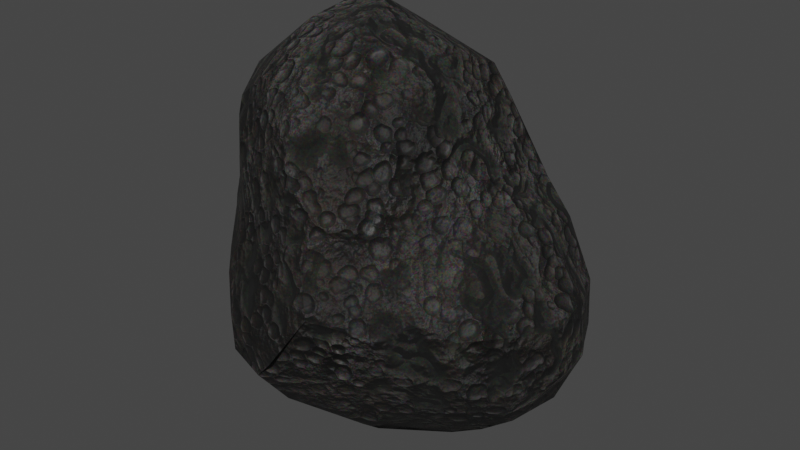 # Source: rock5.blend  (saved by Blender 3.0.42; exported with 4.5.12 LTS)
import bpy
from mathutils import Matrix  # noqa: F401  (used for matrix-valued properties, if any)

bpy.ops.wm.read_factory_settings(use_empty=True)
scene = bpy.context.scene
scene.name = 'Scene'

# ---- collections
col_collection = bpy.data.collections.new('Collection'); scene.collection.children.link(col_collection)

# ---- materials (node trees are filled in below, after node groups)
mat_lava_rock_black = bpy.data.materials.new('Lava rock black')
mat_lava_rock_black.alpha_threshold = 0.0
mat_lava_rock_black.use_transparent_shadow = False
mat_lava_rock_black.roughness = 0.5

# ---- node groups
ng_nodegroup = bpy.data.node_groups.new('NodeGroup', 'ShaderNodeTree')
_s = ng_nodegroup.interface.new_socket(name='Color', in_out='OUTPUT', socket_type='NodeSocketColor')
_s.default_value = (0.0, 0.0, 0.0, 0.0)
_s = ng_nodegroup.interface.new_socket(name='Roughness', in_out='OUTPUT', socket_type='NodeSocketFloat')
_s.min_value = 0.0
_s.max_value = 0.0
_s = ng_nodegroup.interface.new_socket(name='Bump', in_out='OUTPUT', socket_type='NodeSocketFloat')
_s.min_value = 0.0
_s.max_value = 0.0
_s = ng_nodegroup.interface.new_socket(name='Input', in_out='INPUT', socket_type='NodeSocketVector')
_s = ng_nodegroup.interface.new_socket(name='Color2', in_out='INPUT', socket_type='NodeSocketColor')
_s.default_value = (0.6388, 0.5367, 0.4066, 1.0)
_s = ng_nodegroup.interface.new_socket(name='Scale', in_out='INPUT', socket_type='NodeSocketFloat')
_s.default_value = 0.5
_s.min_value = -1e+04
_s.max_value = 1e+04
_N = ng_nodegroup.nodes; _L = ng_nodegroup.links
n0 = _N.new('ShaderNodeSeparateColor'); n0.name = 'Separate RGB'; n0.location = (-698, 521)
n1 = _N.new('ShaderNodeBrightContrast'); n1.name = 'Bright/Contrast'; n1.location = (-360, 655)
n2 = _N.new('ShaderNodeTexVoronoi'); n2.name = 'Voronoi Texture.001'; n2.location = (47, 433)
n2.inputs[2].default_value = 500.0
n3 = _N.new('ShaderNodeTexVoronoi'); n3.name = 'Voronoi Texture'; n3.location = (-1268, 329)
n4 = _N.new('ShaderNodeMath'); n4.name = 'Math'; n4.location = (-1488, 206)
n5 = _N.new('ShaderNodeValToRGB'); n5.name = 'ColorRamp'; n5.location = (-1084, 294)
n5.color_ramp.interpolation = 'B_SPLINE'
while len(n5.color_ramp.elements) > 1: n5.color_ramp.elements.remove(n5.color_ramp.elements[-1])
n5.color_ramp.elements[0].position = 0.0; n5.color_ramp.elements[0].color = (0.0, 0.0, 0.0, 1.0)
_e = n5.color_ramp.elements.new(0.2227); _e.color = (0.03065, 0.03065, 0.03065, 1.0)
_e = n5.color_ramp.elements.new(0.6364); _e.color = (0.2682, 0.2682, 0.2682, 1.0)
_e = n5.color_ramp.elements.new(1.0); _e.color = (1.0, 1.0, 1.0, 1.0)
n6 = _N.new('ShaderNodeMath'); n6.name = 'Math.002'; n6.location = (-487, 218)
n7 = _N.new('ShaderNodeMath'); n7.name = 'Math.003'; n7.location = (-532, 408)
n7.operation = 'MULTIPLY'
n8 = _N.new('ShaderNodeMath'); n8.name = 'Math.001'; n8.location = (-1708, 146)
n8.operation = 'MULTIPLY'
n8.inputs[1].default_value = 2.0
n9 = _N.new('ShaderNodeMix'); n9.name = 'Mix.001'; n9.location = (24, 640)
n9.data_type = 'RGBA'
n9.blend_type = 'MULTIPLY'
n9.inputs[0].default_value = 1.0
n10 = _N.new('ShaderNodeMix'); n10.name = 'Mix'; n10.location = (244, 626)
n10.data_type = 'RGBA'
n10.inputs[0].default_value = 0.3636
n11 = _N.new('ShaderNodeInvert'); n11.name = 'Invert.001'; n11.location = (-243, -280)
n12 = _N.new('ShaderNodeMath'); n12.name = 'Math.013'; n12.location = (637, 358)
n12.operation = 'MULTIPLY'
n12.inputs[1].default_value = 0.05
n13 = _N.new('ShaderNodeMath'); n13.name = 'Math.014'; n13.location = (14, 220)
n13.operation = 'MULTIPLY'
n13.inputs[1].default_value = 0.1
n14 = _N.new('ShaderNodeMix'); n14.name = 'Mix.004'; n14.location = (1057, 471)
n14.data_type = 'RGBA'
n15 = _N.new('ShaderNodeMath'); n15.name = 'Math.012'; n15.location = (-23, -181)
n15.operation = 'MULTIPLY'
n15.inputs[1].default_value = 0.1
n16 = _N.new('ShaderNodeMath'); n16.name = 'Math.011'; n16.location = (-481, -285)
n16.operation = 'MULTIPLY'
n17 = _N.new('ShaderNodeMath'); n17.name = 'Math.015'; n17.location = (-475, -194)
n17.operation = 'MULTIPLY'
n18 = _N.new('ShaderNodeInvert'); n18.name = 'Invert.002'; n18.location = (-771, -447)
n19 = _N.new('ShaderNodeValToRGB'); n19.name = 'ColorRamp.003'; n19.location = (-117, 54)
while len(n19.color_ramp.elements) > 1: n19.color_ramp.elements.remove(n19.color_ramp.elements[-1])
n19.color_ramp.elements[0].position = 0.0; n19.color_ramp.elements[0].color = (0.3731, 0.2515, 0.1683, 1.0)
_e = n19.color_ramp.elements.new(0.4864); _e.color = (0.2518, 0.2798, 0.1211, 1.0)
_e = n19.color_ramp.elements.new(1.0); _e.color = (0.02946, 0.1085, 0.02099, 1.0)
n20 = _N.new('ShaderNodeTexNoise'); n20.name = 'Noise Texture.005'; n20.location = (206, -318)
n21 = _N.new('ShaderNodeBrightContrast'); n21.name = 'Bright/Contrast.002'; n21.location = (426, -199)
n21.inputs[2].default_value = 3.0
n22 = _N.new('ShaderNodeInvert'); n22.name = 'Invert'; n22.location = (-700, -555)
n23 = _N.new('ShaderNodeMath'); n23.name = 'Math.004'; n23.location = (1802, 430)
n23.use_clamp = True
n23.inputs[1].default_value = 0.15
n24 = _N.new('ShaderNodeMath'); n24.name = 'Math.017'; n24.location = (1253, 383)
n24.operation = 'MULTIPLY'
n24.inputs[1].default_value = 3.0
n25 = _N.new('ShaderNodeTexVoronoi'); n25.name = 'Voronoi Texture.002'; n25.location = (-1277, 142)
n26 = _N.new('ShaderNodeMath'); n26.name = 'Math.005'; n26.location = (-868, 905)
n27 = _N.new('ShaderNodeRGB'); n27.name = 'RGB'; n27.location = (-360, 1041)
n27.outputs[0].default_value = (0.01961, 0.01961, 0.01961, 1.0)
n28 = _N.new('ShaderNodeMath'); n28.name = 'Math.018'; n28.location = (-1753, 731)
n28.operation = 'MULTIPLY'
n28.inputs[1].default_value = 3.0
n29 = _N.new('ShaderNodeMath'); n29.name = 'Math.007'; n29.location = (732, 195)
n30 = _N.new('ShaderNodeEmission'); n30.name = 'Emission'; n30.location = (1191, 764)
n31 = _N.new('ShaderNodeBrightContrast'); n31.name = 'Bright/Contrast.001'; n31.location = (-1606, -313)
n31.inputs[1].default_value = 0.25
n31.inputs[2].default_value = 10.0
n32 = _N.new('ShaderNodeTexNoise'); n32.name = 'Noise Texture.003'; n32.location = (-1823, -350)
n32.inputs[3].default_value = 3.0
n33 = _N.new('ShaderNodeMath'); n33.name = 'Math.020'; n33.location = (-1290, -317)
n33.operation = 'MULTIPLY'
n34 = _N.new('ShaderNodeBrightContrast'); n34.name = 'Bright/Contrast.003'; n34.location = (-1603, -527)
n34.inputs[1].default_value = 0.25
n34.inputs[2].default_value = 10.0
n35 = _N.new('ShaderNodeTexNoise'); n35.name = 'Noise Texture.007'; n35.location = (-1821, -523)
n35.inputs[3].default_value = 3.0
n36 = _N.new('ShaderNodeRGBCurve'); n36.name = 'RGB Curves'; n36.location = (-1013, -661)
_c = n36.mapping.curves[3]
while len(_c.points) > 2: _c.points.remove(_c.points[-1])
_c.points[0].location = (0.0, 0.0); _c.points[0].handle_type = 'AUTO'
_c.points[1].location = (0.35455, 0.8375); _c.points[1].handle_type = 'AUTO'
_p = _c.points.new(1.0, 1.0); _p.handle_type = 'AUTO'
n36.mapping.update()
n37 = _N.new('NodeReroute'); n37.name = 'Reroute.001'; n37.location = (-1187, -735)
n37.width = 16
n38 = _N.new('ShaderNodeTexVoronoi'); n38.name = 'Voronoi Texture.003'; n38.location = (-35, -574)
n39 = _N.new('ShaderNodeRGBCurve'); n39.name = 'RGB Curves.001'; n39.location = (-1091, -444)
_c = n39.mapping.curves[3]
while len(_c.points) > 2: _c.points.remove(_c.points[-1])
_c.points[0].location = (0.0, 0.0); _c.points[0].handle_type = 'AUTO'
_c.points[1].location = (0.28182, 0.7625); _c.points[1].handle_type = 'AUTO'
_p = _c.points.new(1.0, 1.0); _p.handle_type = 'AUTO'
n39.mapping.update()
n40 = _N.new('ShaderNodeRGBCurve'); n40.name = 'RGB Curves.002'; n40.location = (214, -523)
_c = n40.mapping.curves[3]
while len(_c.points) > 2: _c.points.remove(_c.points[-1])
_c.points[0].location = (0.0, 0.0); _c.points[0].handle_type = 'AUTO'
_c.points[1].location = (0.38636, 0.10625); _c.points[1].handle_type = 'AUTO'
_p = _c.points.new(0.54545, 0.45625); _p.handle_type = 'AUTO'
_p = _c.points.new(0.6, 1.0); _p.handle_type = 'AUTO'
_p = _c.points.new(0.70455, 1.0); _p.handle_type = 'AUTO'
_p = _c.points.new(1.0, 1.0); _p.handle_type = 'AUTO'
n40.mapping.update()
n41 = _N.new('ShaderNodeMath'); n41.name = 'Math.006'; n41.location = (-1485, 34)
n42 = _N.new('ShaderNodeMath'); n42.name = 'Math.010'; n42.location = (-1699, -35)
n42.operation = 'MULTIPLY'
n42.inputs[1].default_value = 3.0
n43 = _N.new('ShaderNodeMath'); n43.name = 'Math.022'; n43.location = (-1552, -147)
n43.operation = 'MULTIPLY'
n43.inputs[1].default_value = 2.0
n44 = _N.new('ShaderNodeTexNoise'); n44.name = 'Noise Texture.004'; n44.location = (-1902, -77)
n44.width = 135
n45 = _N.new('ShaderNodeMath'); n45.name = 'Math.021'; n45.location = (-1270, -135)
n45.width = 153
n46 = _N.new('ShaderNodeMath'); n46.name = 'Math.008'; n46.location = (646, -53)
n46.operation = 'MULTIPLY'
n46.inputs[1].default_value = 0.25
n47 = _N.new('ShaderNodeMath'); n47.name = 'Math.024'; n47.location = (986, -111)
n47.operation = 'MINIMUM'
n48 = _N.new('ShaderNodeMath'); n48.name = 'Math.023'; n48.location = (546, -293)
n48.operation = 'MULTIPLY'
n48.inputs[1].default_value = 1.0
n49 = _N.new('ShaderNodeMath'); n49.name = 'Math.025'; n49.location = (766, -266)
n49.inputs[1].default_value = 0.1
n50 = _N.new('ShaderNodeMix'); n50.name = 'Mix.003'; n50.location = (1367, 552)
n50.data_type = 'RGBA'
n50.blend_type = 'MULTIPLY'
n50.inputs[0].default_value = 0.9727
n51 = _N.new('ShaderNodeInvert'); n51.name = 'Invert.003'; n51.location = (1520, 389)
n52 = _N.new('ShaderNodeMix'); n52.name = 'Mix.005'; n52.location = (1689, 622)
n52.data_type = 'RGBA'
n52.blend_type = 'ADD'
n52.inputs[0].default_value = 0.0
n52.inputs[7].default_value = (0.109, 0.09283, 0.07195, 1.0)
n53 = _N.new('ShaderNodeValToRGB'); n53.name = 'ColorRamp.001'; n53.location = (-721, 696)
while len(n53.color_ramp.elements) > 1: n53.color_ramp.elements.remove(n53.color_ramp.elements[-1])
n53.color_ramp.elements[0].position = 0.2682; n53.color_ramp.elements[0].color = (0.0, 0.0, 0.0, 1.0)
_e = n53.color_ramp.elements.new(0.7364); _e.color = (0.7576, 0.7576, 0.7576, 1.0)
n54 = _N.new('ShaderNodeValToRGB'); n54.name = 'ColorRamp.002'; n54.location = (-543, 533)
while len(n54.color_ramp.elements) > 1: n54.color_ramp.elements.remove(n54.color_ramp.elements[-1])
n54.color_ramp.elements[0].position = 0.3727; n54.color_ramp.elements[0].color = (0.0, 0.0, 0.0, 1.0)
_e = n54.color_ramp.elements.new(1.0); _e.color = (0.7576, 0.7576, 0.7576, 1.0)
n55 = _N.new('ShaderNodeMath'); n55.name = 'Math.009'; n55.location = (1055, 224)
n56 = _N.new('ShaderNodeMath'); n56.name = 'Math.026'; n56.location = (1753, -53)
n56.inputs[1].default_value = -0.1
n57 = _N.new('NodeGroupOutput'); n57.name = 'Group Output'; n57.location = (2173, 0)
n58 = _N.new('ShaderNodeDisplacement'); n58.name = 'Displacement'; n58.location = (2124, -184)
n58.inputs[1].default_value = 0.0
n58.inputs[2].default_value = 0.1
n59 = _N.new('ShaderNodeMix'); n59.name = 'Mix.002'; n59.location = (309, 489)
n59.data_type = 'RGBA'
n59.blend_type = 'MULTIPLY'
n59.inputs[0].default_value = 0.95
n60 = _N.new('NodeReroute'); n60.name = 'Reroute'; n60.location = (-1925, 496)
n60.width = 16
n60.socket_idname = 'NodeSocketVector'
n61 = _N.new('ShaderNodeTexNoise'); n61.name = 'Noise Texture.006'; n61.location = (-1942, 739)
n61.inputs[3].default_value = 4.0
n62 = _N.new('ShaderNodeNewGeometry'); n62.name = 'Geometry'; n62.location = (-1875, 399)
n62.hide = True
n63 = _N.new('ShaderNodeMath'); n63.name = 'Math.016'; n63.location = (-1536, 769)
n64 = _N.new('ShaderNodeTexNoise'); n64.name = 'Noise Texture.002'; n64.location = (-1264, 708)
n64.inputs[3].default_value = 4.0
n65 = _N.new('ShaderNodeTexMagic'); n65.name = 'Magic Texture'; n65.location = (-573, 822)
n65.inputs[2].default_value = 1.5
n66 = _N.new('ShaderNodeTexNoise'); n66.name = 'Noise Texture'; n66.location = (-1890, 134)
n67 = _N.new('ShaderNodeMath'); n67.name = 'Math.031'; n67.location = (-2249, -6)
n67.operation = 'MULTIPLY'
n67.inputs[1].default_value = 20.0
n68 = _N.new('ShaderNodeTexBrick'); n68.name = 'Brick Texture'; n68.location = (-1357, -621)
n68.inputs[5].default_value = 0.1
n68.inputs[6].default_value = 1.0
n68.inputs[9].default_value = 0.5
n69 = _N.new('ShaderNodeMath'); n69.name = 'Math.029'; n69.location = (-2246, 365)
n69.operation = 'MULTIPLY'
n69.inputs[1].default_value = 8.0
n70 = _N.new('ShaderNodeMath'); n70.name = 'Math.027'; n70.location = (-2266, 846)
n70.operation = 'MULTIPLY'
n70.inputs[1].default_value = 10.0
n71 = _N.new('ShaderNodeMath'); n71.name = 'Math.032'; n71.location = (-2271, 1030)
n71.operation = 'MULTIPLY'
n71.inputs[1].default_value = 40.0
n72 = _N.new('ShaderNodeMath'); n72.name = 'Math.030'; n72.location = (-2246, 193)
n72.operation = 'MULTIPLY'
n72.inputs[1].default_value = 5.0
n73 = _N.new('ShaderNodeMath'); n73.name = 'Math.033'; n73.location = (-2242, -197)
n73.operation = 'MULTIPLY'
n73.inputs[1].default_value = -5.0
n74 = _N.new('ShaderNodeMath'); n74.name = 'Math.034'; n74.location = (-2236, -379)
n74.operation = 'MULTIPLY'
n74.inputs[1].default_value = 40.0
n75 = _N.new('ShaderNodeMath'); n75.name = 'Math.028'; n75.location = (-2257, 659)
n75.operation = 'MULTIPLY'
n75.inputs[1].default_value = 20.0
n76 = _N.new('ShaderNodeMath'); n76.name = 'Math.035'; n76.location = (-2251, 1218)
n76.operation = 'MULTIPLY'
n76.inputs[1].default_value = 2.0
n77 = _N.new('ShaderNodeTexNoise'); n77.name = 'Noise Texture.001'; n77.location = (-1470, 612)
n78 = _N.new('NodeGroupInput'); n78.name = 'Group Input'; n78.location = (-2611, 446)
n79 = _N.new('ShaderNodeMath'); n79.name = 'Math.036'; n79.location = (1734, 143)
n79.operation = 'MULTIPLY'
n80 = _N.new('ShaderNodeMath'); n80.name = 'Math.019'; n80.location = (-2555, 32)
n80.operation = 'DIVIDE'
n80.inputs[0].default_value = 1.0
n81 = _N.new('ShaderNodeMath'); n81.name = 'Math.037'; n81.location = (-1108, 329)
n81.operation = 'MULTIPLY'
n82 = _N.new('ShaderNodeMath'); n82.name = 'Math.038'; n82.location = (125, -574)
n82.operation = 'MULTIPLY'
_L.new(n5.outputs[0], n6.inputs[0])
_L.new(n66.outputs[0], n8.inputs[0])
_L.new(n4.outputs[0], n3.inputs[2])
_L.new(n8.outputs[0], n4.inputs[0])
_L.new(n6.outputs[0], n13.inputs[0])
_L.new(n7.outputs[0], n6.inputs[1])
_L.new(n65.outputs[1], n1.inputs[0])
_L.new(n77.outputs[0], n26.inputs[0])
_L.new(n26.outputs[0], n65.inputs[1])
_L.new(n64.outputs[0], n53.inputs[0])
_L.new(n64.outputs[0], n7.inputs[0])
_L.new(n62.outputs[1], n0.inputs[0])
_L.new(n0.outputs[2], n54.inputs[0])
_L.new(n1.outputs[0], n9.inputs[6])
_L.new(n9.outputs[2], n10.inputs[6])
_L.new(n53.outputs[0], n9.inputs[7])
_L.new(n59.outputs[2], n50.inputs[7])
_L.new(n60.outputs[0], n77.inputs[0])
_L.new(n60.outputs[0], n65.inputs[0])
_L.new(n60.outputs[0], n66.inputs[0])
_L.new(n60.outputs[0], n3.inputs[0])
_L.new(n60.outputs[0], n2.inputs[0])
_L.new(n60.outputs[0], n64.inputs[0])
_L.new(n41.outputs[0], n25.inputs[2])
_L.new(n42.outputs[0], n41.inputs[0])
_L.new(n41.outputs[0], n68.inputs[4])
_L.new(n32.outputs[0], n31.inputs[0])
_L.new(n16.outputs[0], n11.inputs[1])
_L.new(n60.outputs[0], n44.inputs[0])
_L.new(n44.outputs[0], n42.inputs[0])
_L.new(n36.outputs[0], n22.inputs[1])
_L.new(n10.outputs[2], n12.inputs[0])
_L.new(n10.outputs[2], n14.inputs[6])
_L.new(n22.outputs[0], n16.inputs[0])
_L.new(n15.outputs[0], n29.inputs[1])
_L.new(n11.outputs[0], n15.inputs[0])
_L.new(n12.outputs[0], n55.inputs[1])
_L.new(n13.outputs[0], n29.inputs[0])
_L.new(n14.outputs[2], n50.inputs[6])
_L.new(n31.outputs[0], n33.inputs[0])
_L.new(n68.outputs[0], n37.inputs[0])
_L.new(n17.outputs[0], n19.inputs[0])
_L.new(n18.outputs[0], n17.inputs[1])
_L.new(n39.outputs[0], n18.inputs[1])
_L.new(n19.outputs[0], n14.inputs[7])
_L.new(n20.outputs[0], n21.inputs[0])
_L.new(n21.outputs[0], n46.inputs[0])
_L.new(n46.outputs[0], n14.inputs[0])
_L.new(n24.outputs[0], n51.inputs[1])
_L.new(n51.outputs[0], n23.inputs[0])
_L.new(n50.outputs[2], n52.inputs[6])
_L.new(n23.outputs[0], n57.inputs[1])
_L.new(n29.outputs[0], n24.inputs[0])
_L.new(n60.outputs[0], n32.inputs[0])
_L.new(n60.outputs[0], n25.inputs[0])
_L.new(n60.outputs[0], n20.inputs[0])
_L.new(n60.outputs[0], n61.inputs[0])
_L.new(n61.outputs[0], n28.inputs[0])
_L.new(n63.outputs[0], n64.inputs[2])
_L.new(n28.outputs[0], n63.inputs[0])
_L.new(n35.outputs[0], n34.inputs[0])
_L.new(n33.outputs[0], n17.inputs[0])
_L.new(n33.outputs[0], n16.inputs[1])
_L.new(n34.outputs[0], n33.inputs[1])
_L.new(n60.outputs[0], n35.inputs[0])
_L.new(n37.outputs[0], n39.inputs[1])
_L.new(n37.outputs[0], n36.inputs[1])
_L.new(n60.outputs[0], n38.inputs[0])
_L.new(n40.outputs[0], n48.inputs[0])
_L.new(n43.outputs[0], n45.inputs[0])
_L.new(n45.outputs[0], n38.inputs[2])
_L.new(n35.outputs[0], n43.inputs[0])
_L.new(n48.outputs[0], n49.inputs[0])
_L.new(n47.outputs[0], n30.inputs[0])
_L.new(n49.outputs[0], n47.inputs[1])
_L.new(n29.outputs[0], n47.inputs[0])
_L.new(n47.outputs[0], n55.inputs[0])
_L.new(n52.outputs[2], n57.inputs[0])
_L.new(n54.outputs[0], n10.inputs[7])
_L.new(n55.outputs[0], n56.inputs[0])
_L.new(n56.outputs[0], n58.inputs[0])
_L.new(n78.outputs[0], n60.inputs[0])
_L.new(n55.outputs[0], n79.inputs[0])
_L.new(n78.outputs[1], n59.inputs[7])
_L.new(n78.outputs[2], n70.inputs[0])
_L.new(n70.outputs[0], n61.inputs[2])
_L.new(n78.outputs[2], n75.inputs[0])
_L.new(n75.outputs[0], n77.inputs[2])
_L.new(n78.outputs[2], n69.inputs[0])
_L.new(n69.outputs[0], n66.inputs[2])
_L.new(n69.outputs[0], n44.inputs[2])
_L.new(n78.outputs[2], n72.inputs[0])
_L.new(n72.outputs[0], n32.inputs[2])
_L.new(n78.outputs[2], n67.inputs[0])
_L.new(n67.outputs[0], n35.inputs[2])
_L.new(n78.outputs[2], n71.inputs[0])
_L.new(n71.outputs[0], n63.inputs[1])
_L.new(n70.outputs[0], n4.inputs[1])
_L.new(n78.outputs[2], n73.inputs[0])
_L.new(n73.outputs[0], n41.inputs[1])
_L.new(n78.outputs[2], n74.inputs[0])
_L.new(n74.outputs[0], n45.inputs[1])
_L.new(n78.outputs[2], n76.inputs[0])
_L.new(n76.outputs[0], n26.inputs[1])
_L.new(n75.outputs[0], n20.inputs[2])
_L.new(n78.outputs[2], n80.inputs[1])
_L.new(n79.outputs[0], n57.inputs[2])
_L.new(n80.outputs[0], n79.inputs[1])
_L.new(n2.outputs[1], n59.inputs[6])
_L.new(n81.outputs[0], n5.inputs[0])
_L.new(n3.outputs[0], n81.inputs[0])
_L.new(n3.outputs[0], n81.inputs[1])
_L.new(n82.outputs[0], n40.inputs[1])
_L.new(n38.outputs[0], n82.inputs[0])
_L.new(n38.outputs[0], n82.inputs[1])
n57.is_active_output = True
ng_auto_smooth = bpy.data.node_groups.new('Auto Smooth', 'GeometryNodeTree')
_s = ng_auto_smooth.interface.new_socket(name='Geometry', in_out='OUTPUT', socket_type='NodeSocketGeometry')
_s = ng_auto_smooth.interface.new_socket(name='Geometry', in_out='INPUT', socket_type='NodeSocketGeometry')
_s = ng_auto_smooth.interface.new_socket(name='Angle', in_out='INPUT', socket_type='NodeSocketFloat')
_s.subtype = 'ANGLE'
_s.min_value = 0.0
_s.max_value = 3.142
ng_auto_smooth.is_modifier = True
_N = ng_auto_smooth.nodes; _L = ng_auto_smooth.links
n0 = _N.new('NodeGroupOutput'); n0.name = 'Group Output'; n0.location = (480, -100)
n1 = _N.new('NodeGroupInput'); n1.name = 'Group Input'; n1.location = (-420, -300)
n2 = _N.new('NodeGroupInput'); n2.name = 'Group Input.001'; n2.location = (-60, -100)
n3 = _N.new('GeometryNodeSetShadeSmooth'); n3.name = 'Set Shade Smooth'; n3.location = (120, -100)
n3.domain = 'EDGE'
n4 = _N.new('GeometryNodeSetShadeSmooth'); n4.name = 'Set Shade Smooth.001'; n4.location = (300, -100)
n5 = _N.new('GeometryNodeInputMeshEdgeAngle'); n5.name = 'Edge Angle'; n5.location = (-420, -220)
n6 = _N.new('GeometryNodeInputEdgeSmooth'); n6.name = 'Is Edge Smooth'; n6.location = (-60, -160)
n7 = _N.new('GeometryNodeInputShadeSmooth'); n7.name = 'Is Face Smooth'; n7.location = (-240, -340)
n8 = _N.new('FunctionNodeBooleanMath'); n8.name = 'Boolean Math'; n8.location = (-60, -220)
n9 = _N.new('FunctionNodeCompare'); n9.name = 'Compare'; n9.location = (-240, -180)
n9.operation = 'LESS_EQUAL'
_L.new(n5.outputs[0], n9.inputs[0])
_L.new(n4.outputs[0], n0.inputs[0])
_L.new(n1.outputs[1], n9.inputs[1])
_L.new(n9.outputs[0], n8.inputs[0])
_L.new(n7.outputs[0], n8.inputs[1])
_L.new(n2.outputs[0], n3.inputs[0])
_L.new(n6.outputs[0], n3.inputs[1])
_L.new(n3.outputs[0], n4.inputs[0])
_L.new(n8.outputs[0], n3.inputs[2])
n0.is_active_output = True

# ---- material node trees
mat_lava_rock_black.use_nodes = True; mat_lava_rock_black.node_tree.nodes.clear()
_N = mat_lava_rock_black.node_tree.nodes; _L = mat_lava_rock_black.node_tree.links
n0 = _N.new('ShaderNodeOutputMaterial'); n0.name = 'Material Output'; n0.location = (3954, 477)
n1 = _N.new('ShaderNodeBsdfPrincipled'); n1.name = 'Principled BSDF'; n1.location = (3143, 379)
n1.width = 150
n1.subsurface_method = 'BURLEY'
n1.inputs[3].default_value = 1.45
n1.inputs[9].default_value = (1.0, 1.0, 1.0)
n1.inputs[27].default_value = (0.0, 0.0, 0.0, 1.0)
n1.inputs[28].default_value = 1.0
n2 = _N.new('ShaderNodeBump'); n2.name = 'Bump'; n2.location = (2919, 110)
n2.inputs[0].default_value = 0.7
n2.inputs[1].default_value = 1.0
n2.inputs[2].default_value = 1.0
n3 = _N.new('ShaderNodeGroup'); n3.name = 'Group'; n3.location = (2686, 258)
n3.node_tree = ng_nodegroup
n3.inputs[0].default_value = (0.0, 0.0, 0.0)
n3.inputs[1].default_value = (0.05782, 0.0496, 0.03895, 1.0)
n3.inputs[2].default_value = 1.0
_L.new(n3.outputs[1], n1.inputs[2])
_L.new(n1.outputs[0], n0.inputs[0])
_L.new(n3.outputs[0], n1.inputs[0])
_L.new(n2.outputs[0], n1.inputs[5])
_L.new(n3.outputs[2], n2.inputs[3])
n0.is_active_output = True

# ---- world
world_world = bpy.data.worlds.new('World'); scene.world = world_world
world_world.use_nodes = True; world_world.node_tree.nodes.clear()
_N = world_world.node_tree.nodes; _L = world_world.node_tree.links
n0 = _N.new('ShaderNodeOutputWorld'); n0.name = 'World Output'; n0.location = (300, 300)
n1 = _N.new('ShaderNodeBackground'); n1.name = 'Background'; n1.location = (10, 300)
n1.inputs[0].default_value = (0.05088, 0.05088, 0.05088, 1.0)
_L.new(n1.outputs[0], n0.inputs[0])
n0.is_active_output = True
world_world.color = (0.05088, 0.05088, 0.05088)
world_world.use_sun_shadow = False
world_world.sun_shadow_jitter_overblur = 0.0

# ---- meshes
me_rock_004 = bpy.data.meshes.new('rock.004')
me_rock_004.from_pydata([(-0.3077, -0.4068, -0.2081), (-0.3088, -0.4084, -0.1355), (-0.3877, -0.2665, -0.4164), (-0.4194, -0.1501, -0.4398), (-0.4895, -0.2056, -0.06115), (-0.5165, -0.1235, -0.215), (-0.5302, -0.1561, -0.1133), (-0.4517, -0.2824, -0.2528), (-0.402, -0.3135, -0.1221), (-0.4976, -0.1749, -0.274), (-0.4838, -0.1996, -0.1702), (-0.2015, -0.3837, -0.4442), (-0.07547, -0.4306, -0.4378), (-0.2005, -0.4995, -0.2945), (-0.2112, -0.4956, -0.1877), (-0.08318, -0.5283, -0.313), (-0.01295, -0.5493, -0.2384), (-0.1975, -0.2224, -0.5353), (-0.298, -0.3087, -0.4898), (-0.1997, -0.1204, -0.5394), (-0.2897, -0.1327, -0.5095), (-0.07848, -0.2559, -0.5559), (-0.07888, -0.3366, -0.5042), (-0.04019, -0.1605, -0.595), (-0.3146, -0.3612, -0.3403), (-0.3163, -0.3596, -0.05022), (-0.4867, -0.2029, -0.02462), (-0.5249, -0.1437, 0.04399), (-0.5005, -0.122, 0.1448), (-0.4147, -0.2532, 0.03886), (-0.4205, -0.2321, 0.2517), (-0.4928, -0.1789, 0.08674), (-0.4846, -0.1614, 0.2085), (-0.4001, -0.2354, 0.3114), (-0.4408, -0.1272, 0.3715), (-0.3334, -0.0698, 0.4713), (-0.2215, -0.4112, -0.01179), (-0.1913, -0.3831, 0.1873), (-0.02545, -0.4738, 0.00293), (-0.05517, -0.4152, 0.2521), (-0.2982, -0.3479, 0.05287), (-0.353, -0.2949, 0.2548), (-0.0727, -0.3932, 0.3158), (-0.2698, -0.2744, 0.4067), (-0.1946, -0.2185, 0.4762), (-0.3045, -0.1805, 0.4503), (-0.265, -0.09229, 0.5237), (-0.09384, -0.3685, 0.3624), (-0.1153, -0.214, 0.4939), (-0.04986, -0.1241, 0.5522), (-0.4082, 0.03445, -0.3995), (-0.3389, 0.1392, -0.3684), (-0.4972, -0.007552, -0.2421), (-0.5003, 0.008552, -0.11), (-0.4701, 0.1108, -0.2799), (-0.4787, 0.102, -0.1113), (-0.4011, 0.2329, -0.2373), (-0.4245, 0.2239, -0.1075), (-0.3388, 0.3027, -0.2176), (-0.3476, 0.3097, -0.1351), (-0.1815, -0.004009, -0.5331), (-0.2517, 0.08363, -0.4734), (-0.2479, 0.1818, -0.4046), (-0.0795, 0.06135, -0.5553), (-0.1332, 0.1052, -0.508), (-0.02321, 0.1396, -0.5282), (-0.09102, 0.2193, -0.4492), (-0.2466, 0.2627, -0.3314), (-0.1499, 0.2816, -0.3486), (-0.03044, 0.3218, -0.3823), (-0.2772, 0.3688, -0.1988), (-0.2669, 0.3871, -0.1669), (-0.05905, 0.3984, -0.2769), (-0.09198, 0.4359, -0.1046), (-0.5013, -0.01078, 0.0541), (-0.4873, -0.02954, 0.144), (-0.471, 0.03115, 0.1285), (-0.4676, 0.0421, 0.2013), (-0.3753, 0.2309, 0.05792), (-0.3907, 0.2003, 0.222), (-0.4342, 0.05257, 0.368), (-0.3343, -0.002869, 0.4721), (-0.3791, 0.1627, 0.3309), (-0.3296, 0.2934, -0.007369), (-0.3067, 0.2745, 0.1015), (-0.2816, 0.2653, 0.2184), (-0.3144, 0.1063, 0.451), (-0.2354, 0.05224, 0.5586), (-0.2516, 0.1863, 0.4528), (-0.2417, 0.1549, 0.4921), (-0.1116, 0.03888, 0.5751), (-0.09702, 0.2605, 0.3926), (-0.0808, 0.1627, 0.4917), (-0.262, 0.3404, 0.05425), (-0.1935, 0.3145, 0.2166), (-0.06822, 0.3966, 0.0571), (-0.00718, 0.3523, 0.2068), (-0.1716, 0.2916, 0.3043), (-0.09884, 0.3064, 0.3087), (0.04696, -0.3862, -0.438), (0.1036, -0.4346, -0.2929), (0.07461, -0.5011, -0.0952), (0.2071, -0.3975, -0.2469), (0.2161, -0.42, -0.13), (0.09638, -0.2524, -0.5611), (0.08993, -0.3076, -0.5175), (0.09432, -0.1307, -0.6197), (0.1811, -0.2141, -0.5269), (0.2373, -0.2885, -0.4203), (0.23, -0.08711, -0.6067), (0.2936, -0.1832, -0.4983), (0.1629, -0.3639, -0.3522), (0.2804, -0.361, -0.2585), (0.3053, -0.3453, -0.09689), (0.3613, -0.2244, -0.3867), (0.3449, -0.1038, -0.5299), (0.4574, -0.1244, -0.4347), (0.4981, -0.08327, -0.3697), (0.3981, -0.284, -0.2958), (0.3842, -0.2818, -0.1413), (0.4793, -0.174, -0.3424), (0.5063, -0.1307, -0.1433), (0.5532, -0.05074, -0.2886), (0.5373, -0.03817, -0.1438), (0.02841, -0.4656, 0.04155), (0.03118, -0.4074, 0.1915), (0.1838, -0.3809, -0.003906), (0.1427, -0.3402, 0.1019), (0.07183, -0.3371, 0.2642), (0.1597, -0.193, 0.2869), (0.2442, -0.2879, 0.03248), (0.1881, -0.2338, 0.1785), (0.298, -0.123, 0.09123), (0.2089, -0.1455, 0.2306), (0.04619, -0.2615, 0.4019), (0.009616, -0.2056, 0.464), (0.1426, -0.1182, 0.4112), (0.04075, -0.1384, 0.4971), (0.1818, -0.1238, 0.3292), (0.339, -0.2146, -0.01873), (0.4014, -0.08983, 0.01728), (0.07587, 0.07764, -0.5908), (0.1553, 0.2088, -0.5273), (0.114, 0.27, -0.4759), (0.2852, 0.01653, -0.5952), (0.3258, 0.119, -0.5153), (0.2606, 0.1539, -0.5451), (0.2921, 0.1995, -0.4984), (0.31, 0.2761, -0.3178), (0.2924, 0.2857, -0.1141), (0.07664, 0.3205, -0.4021), (0.197, 0.3028, -0.3798), (0.08506, 0.367, -0.3081), (0.05983, 0.3495, -0.1049), (0.2249, 0.3189, -0.3148), (0.2362, 0.3122, -0.15), (0.3591, 0.007797, -0.547), (0.4754, 0.0513, -0.4482), (0.405, 0.1773, -0.4316), (0.5028, 0.08629, -0.369), (0.4895, 0.1193, -0.3505), (0.4684, 0.07723, -0.06251), (0.4697, 0.2195, -0.289), (0.4708, 0.2057, -0.1411), (0.5452, 0.06462, -0.2859), (0.5224, 0.07357, -0.1336), (0.4981, 0.1538, -0.308), (0.5007, 0.1407, -0.1508), (0.1557, 0.2825, 0.09402), (0.1425, 0.2613, 0.3016), (0.321, 0.03942, 0.1207), (0.2661, -0.01111, 0.1863), (0.3065, 0.2189, 0.1151), (0.2238, 0.227, 0.2227), (0.1094, 0.06696, 0.4603), (0.0566, 0.03486, 0.5021), (0.1152, 0.2179, 0.3978), (0.02369, 0.1385, 0.4719), (0.1876, 0.0424, 0.3299), (0.1896, 0.158, 0.3219), (0.1225, 0.2953, 0.0262), (0.05107, 0.3267, 0.237), (0.1743, 0.2869, -0.01525), (0.02641, 0.293, 0.307), (0.4155, 0.0725, 0.02124), (0.392, 0.2058, 0.02705)], [], [(7, 8, 10, 9), (5, 9, 10, 6), (4, 6, 10, 8), (13, 15, 16, 14), (17, 18, 20, 19), (17, 21, 22, 18), (17, 19, 23, 21), (0, 13, 14, 1), (2, 3, 20, 18), (11, 18, 22, 12), (0, 1, 8, 7), (2, 7, 9, 3), (11, 12, 15, 13), (11, 13, 24, 18), (2, 18, 24, 7), (0, 7, 24, 13), (14, 25, 8, 1), (29, 30, 32, 31), (27, 31, 32, 28), (29, 31, 27, 26), (36, 38, 39, 37), (43, 44, 46, 45), (43, 47, 48, 44), (48, 49, 46, 44), (29, 40, 41, 30), (34, 45, 46, 35), (43, 45, 34, 33), (36, 37, 41, 40), (39, 42, 41, 37), (30, 33, 34, 32), (41, 42, 47, 43), (30, 41, 43, 33), (54, 55, 57, 56), (53, 55, 54, 52), (63, 64, 66, 65), (61, 64, 63, 60), (61, 62, 66, 64), (71, 73, 72, 70), (50, 51, 62, 61), (59, 71, 70, 58), (56, 57, 59, 58), (67, 70, 72, 68), (50, 54, 56, 51), (67, 68, 66, 62), (66, 68, 72, 69), (56, 67, 62, 51), (56, 58, 70, 67), (76, 77, 79, 78), (75, 77, 76, 74), (86, 87, 89, 88), (89, 92, 91, 88), (90, 92, 89, 87), (94, 96, 95, 93), (79, 85, 84, 78), (81, 87, 86, 80), (86, 88, 82, 80), (84, 85, 94, 93), (91, 98, 97, 88), (77, 80, 82, 79), (97, 98, 96, 94), (85, 88, 97, 94), (82, 88, 85, 79), (84, 93, 83, 78), (100, 102, 103, 101), (109, 110, 108, 107), (104, 107, 108, 105), (104, 106, 109, 107), (120, 121, 119, 118), (120, 122, 123, 121), (109, 115, 116, 110), (108, 110, 116, 114), (112, 118, 119, 113), (112, 113, 103, 102), (100, 111, 112, 102), (105, 108, 112, 111), (116, 120, 118, 114), (116, 117, 122, 120), (105, 111, 100, 99), (108, 114, 118, 112), (132, 133, 131, 130), (127, 130, 131, 128), (131, 133, 129, 128), (136, 137, 135, 134), (139, 140, 132, 130), (127, 128, 125, 124), (126, 130, 127, 124), (129, 136, 134, 128), (129, 133, 138, 136), (146, 147, 145, 144), (143, 147, 146, 142), (141, 142, 146, 144), (153, 155, 154, 152), (166, 167, 165, 164), (163, 167, 166, 162), (160, 162, 166, 164), (165, 167, 163, 161), (145, 157, 156, 144), (145, 147, 158, 157), (149, 163, 162, 148), (143, 150, 151, 147), (154, 155, 149, 148), (152, 154, 151, 150), (158, 162, 160, 157), (160, 164, 159, 157), (151, 154, 148, 147), (148, 162, 158, 147), (172, 173, 171, 170), (169, 173, 172, 168), (176, 177, 175, 174), (178, 179, 176, 174), (184, 185, 172, 170), (180, 181, 169, 168), (172, 182, 180, 168), (173, 179, 178, 171), (176, 179, 173, 169), (181, 183, 176, 169), (15, 100, 101, 16), (21, 104, 105, 22), (21, 23, 106, 104), (12, 99, 100, 15), (12, 22, 105, 99), (38, 124, 125, 39), (47, 134, 135, 48), (135, 137, 49, 48), (42, 128, 134, 47), (125, 128, 42, 39), (66, 143, 142, 65), (63, 65, 142, 141), (73, 153, 152, 72), (72, 152, 150, 69), (66, 69, 150, 143), (92, 177, 176, 91), (175, 177, 92, 90), (96, 181, 180, 95), (98, 183, 181, 96), (176, 183, 98, 91), (19, 20, 61, 60), (19, 60, 63, 23), (5, 6, 53, 52), (5, 52, 54, 9), (3, 9, 54, 50), (3, 50, 61, 20), (106, 141, 144, 109), (156, 157, 116, 115), (116, 157, 159, 117), (164, 165, 123, 122), (123, 165, 161, 121), (159, 164, 122, 117), (109, 144, 156, 115), (27, 28, 75, 74), (32, 77, 75, 28), (34, 35, 81, 80), (49, 90, 87, 46), (32, 34, 80, 77), (46, 87, 81, 35), (170, 171, 133, 132), (174, 175, 137, 136), (138, 178, 174, 136), (171, 178, 138, 133), (140, 184, 170, 132), (4, 26, 27, 6), (4, 8, 29, 26), (14, 16, 38, 36), (14, 36, 40, 25), (8, 25, 40, 29), (55, 76, 78, 57), (74, 76, 55, 53), (93, 95, 73, 71), (57, 78, 83, 59), (83, 93, 71, 59), (101, 103, 126, 124), (121, 140, 139, 119), (113, 130, 126, 103), (113, 119, 139, 130), (180, 182, 155, 153), (163, 185, 184, 161), (155, 182, 172, 149), (172, 185, 163, 149), (6, 27, 74, 53), (161, 184, 140, 121), (16, 101, 124, 38), (95, 180, 153, 73), (23, 63, 141, 106), (137, 175, 90, 49)])
me_rock_004.polygons.foreach_set('use_smooth', [True] * 184)
_uv = me_rock_004.uv_layers.new(name='automap')
_uv.uv.foreach_set('vector', [0.0, 0.0, 1.0, 0.0, 1.0, 1.0, 0.0, 1.0, 0.0, 0.0, 1.0, 0.0, 1.0, 1.0, 0.0, 1.0, 0.0, 0.0, 1.0, 0.0, 1.0, 1.0, 0.0, 1.0, 0.0, 0.0, 1.0, 0.0, 1.0, 1.0, 0.0, 1.0, 0.0, 0.0, 1.0, 0.0, 1.0, 1.0, 0.0, 1.0, 0.0, 0.0, 1.0, 0.0, 1.0, 1.0, 0.0, 1.0, 0.0, 0.0, 1.0, 0.0, 1.0, 1.0, 0.0, 1.0, 0.0, 0.0, 1.0, 0.0, 1.0, 1.0, 0.0, 1.0, 0.0, 0.0, 1.0, 0.0, 1.0, 1.0, 0.0, 1.0, 0.0, 0.0, 1.0, 0.0, 1.0, 1.0, 0.0, 1.0, 0.0, 0.0, 1.0, 0.0, 1.0, 1.0, 0.0, 1.0, 0.0, 0.0, 1.0, 0.0, 1.0, 1.0, 0.0, 1.0, 0.0, 0.0, 1.0, 0.0, 1.0, 1.0, 0.0, 1.0, 0.0, 0.0, 1.0, 0.0, 1.0, 1.0, 0.0, 1.0, 0.0, 0.0, 1.0, 0.0, 1.0, 1.0, 0.0, 1.0, 0.0, 0.0, 1.0, 0.0, 1.0, 1.0, 0.0, 1.0, 0.0, 0.0, 1.0, 0.0, 1.0, 1.0, 0.0, 1.0, 0.0, 0.0, 1.0, 0.0, 1.0, 1.0, 0.0, 1.0, 0.0, 0.0, 1.0, 0.0, 1.0, 1.0, 0.0, 1.0, 0.0, 0.0, 1.0, 0.0, 1.0, 1.0, 0.0, 1.0, 0.0, 0.0, 1.0, 0.0, 1.0, 1.0, 0.0, 1.0, 0.0, 0.0, 1.0, 0.0, 1.0, 1.0, 0.0, 1.0, 0.0, 0.0, 1.0, 0.0, 1.0, 1.0, 0.0, 1.0, 0.0, 0.0, 1.0, 0.0, 1.0, 1.0, 0.0, 1.0, 0.0, 0.0, 1.0, 0.0, 1.0, 1.0, 0.0, 1.0, 0.0, 0.0, 1.0, 0.0, 1.0, 1.0, 0.0, 1.0, 0.0, 0.0, 1.0, 0.0, 1.0, 1.0, 0.0, 1.0, 0.0, 0.0, 1.0, 0.0, 1.0, 1.0, 0.0, 1.0, 0.0, 0.0, 1.0, 0.0, 1.0, 1.0, 0.0, 1.0, 0.0, 0.0, 1.0, 0.0, 1.0, 1.0, 0.0, 1.0, 0.0, 0.0, 1.0, 0.0, 1.0, 1.0, 0.0, 1.0, 0.0, 0.0, 1.0, 0.0, 1.0, 1.0, 0.0, 1.0, 0.0, 0.0, 1.0, 0.0, 1.0, 1.0, 0.0, 1.0, 0.0, 0.0, 1.0, 0.0, 1.0, 1.0, 0.0, 1.0, 0.0, 0.0, 1.0, 0.0, 1.0, 1.0, 0.0, 1.0, 0.0, 0.0, 1.0, 0.0, 1.0, 1.0, 0.0, 1.0, 0.0, 0.0, 1.0, 0.0, 1.0, 1.0, 0.0, 1.0, 0.0, 0.0, 1.0, 0.0, 1.0, 1.0, 0.0, 1.0, 0.0, 0.0, 1.0, 0.0, 1.0, 1.0, 0.0, 1.0, 0.0, 0.0, 1.0, 0.0, 1.0, 1.0, 0.0, 1.0, 0.0, 0.0, 1.0, 0.0, 1.0, 1.0, 0.0, 1.0, 0.0, 0.0, 1.0, 0.0, 1.0, 1.0, 0.0, 1.0, 0.0, 0.0, 1.0, 0.0, 1.0, 1.0, 0.0, 1.0, 0.0, 0.0, 1.0, 0.0, 1.0, 1.0, 0.0, 1.0, 0.0, 0.0, 1.0, 0.0, 1.0, 1.0, 0.0, 1.0, 0.0, 0.0, 1.0, 0.0, 1.0, 1.0, 0.0, 1.0, 0.0, 0.0, 1.0, 0.0, 1.0, 1.0, 0.0, 1.0, 0.0, 0.0, 1.0, 0.0, 1.0, 1.0, 0.0, 1.0, 0.0, 0.0, 1.0, 0.0, 1.0, 1.0, 0.0, 1.0, 0.0, 0.0, 1.0, 0.0, 1.0, 1.0, 0.0, 1.0, 0.0, 0.0, 1.0, 0.0, 1.0, 1.0, 0.0, 1.0, 0.0, 0.0, 1.0, 0.0, 1.0, 1.0, 0.0, 1.0, 0.0, 0.0, 1.0, 0.0, 1.0, 1.0, 0.0, 1.0, 0.0, 0.0, 1.0, 0.0, 1.0, 1.0, 0.0, 1.0, 0.0, 0.0, 1.0, 0.0, 1.0, 1.0, 0.0, 1.0, 0.0, 0.0, 1.0, 0.0, 1.0, 1.0, 0.0, 1.0, 0.0, 0.0, 1.0, 0.0, 1.0, 1.0, 0.0, 1.0, 0.0, 0.0, 1.0, 0.0, 1.0, 1.0, 0.0, 1.0, 0.0, 0.0, 1.0, 0.0, 1.0, 1.0, 0.0, 1.0, 0.0, 0.0, 1.0, 0.0, 1.0, 1.0, 0.0, 1.0, 0.0, 0.0, 1.0, 0.0, 1.0, 1.0, 0.0, 1.0, 0.0, 0.0, 1.0, 0.0, 1.0, 1.0, 0.0, 1.0, 0.0, 0.0, 1.0, 0.0, 1.0, 1.0, 0.0, 1.0, 0.0, 0.0, 1.0, 0.0, 1.0, 1.0, 0.0, 1.0, 0.0, 0.0, 1.0, 0.0, 1.0, 1.0, 0.0, 1.0, 0.0, 0.0, 1.0, 0.0, 1.0, 1.0, 0.0, 1.0, 0.0, 0.0, 1.0, 0.0, 1.0, 1.0, 0.0, 1.0, 0.0, 0.0, 1.0, 0.0, 1.0, 1.0, 0.0, 1.0, 0.0, 0.0, 1.0, 0.0, 1.0, 1.0, 0.0, 1.0, 0.0, 0.0, 1.0, 0.0, 1.0, 1.0, 0.0, 1.0, 0.0, 0.0, 1.0, 0.0, 1.0, 1.0, 0.0, 1.0, 0.0, 0.0, 1.0, 0.0, 1.0, 1.0, 0.0, 1.0, 0.0, 0.0, 1.0, 0.0, 1.0, 1.0, 0.0, 1.0, 0.0, 0.0, 1.0, 0.0, 1.0, 1.0, 0.0, 1.0, 0.0, 0.0, 1.0, 0.0, 1.0, 1.0, 0.0, 1.0, 0.0, 0.0, 1.0, 0.0, 1.0, 1.0, 0.0, 1.0, 0.0, 0.0, 1.0, 0.0, 1.0, 1.0, 0.0, 1.0, 0.0, 0.0, 1.0, 0.0, 1.0, 1.0, 0.0, 1.0, 0.0, 0.0, 1.0, 0.0, 1.0, 1.0, 0.0, 1.0, 0.0, 0.0, 1.0, 0.0, 1.0, 1.0, 0.0, 1.0, 0.0, 0.0, 1.0, 0.0, 1.0, 1.0, 0.0, 1.0, 0.0, 0.0, 1.0, 0.0, 1.0, 1.0, 0.0, 1.0, 0.0, 0.0, 1.0, 0.0, 1.0, 1.0, 0.0, 1.0, 0.0, 0.0, 1.0, 0.0, 1.0, 1.0, 0.0, 1.0, 0.0, 0.0, 1.0, 0.0, 1.0, 1.0, 0.0, 1.0, 0.0, 0.0, 1.0, 0.0, 1.0, 1.0, 0.0, 1.0, 0.0, 0.0, 1.0, 0.0, 1.0, 1.0, 0.0, 1.0, 0.0, 0.0, 1.0, 0.0, 1.0, 1.0, 0.0, 1.0, 0.0, 0.0, 1.0, 0.0, 1.0, 1.0, 0.0, 1.0, 0.0, 0.0, 1.0, 0.0, 1.0, 1.0, 0.0, 1.0, 0.0, 0.0, 1.0, 0.0, 1.0, 1.0, 0.0, 1.0, 0.0, 0.0, 1.0, 0.0, 1.0, 1.0, 0.0, 1.0, 0.0, 0.0, 1.0, 0.0, 1.0, 1.0, 0.0, 1.0, 0.0, 0.0, 1.0, 0.0, 1.0, 1.0, 0.0, 1.0, 0.0, 0.0, 1.0, 0.0, 1.0, 1.0, 0.0, 1.0, 0.0, 0.0, 1.0, 0.0, 1.0, 1.0, 0.0, 1.0, 0.0, 0.0, 1.0, 0.0, 1.0, 1.0, 0.0, 1.0, 0.0, 0.0, 1.0, 0.0, 1.0, 1.0, 0.0, 1.0, 0.0, 0.0, 1.0, 0.0, 1.0, 1.0, 0.0, 1.0, 0.0, 0.0, 1.0, 0.0, 1.0, 1.0, 0.0, 1.0, 0.0, 0.0, 1.0, 0.0, 1.0, 1.0, 0.0, 1.0, 0.0, 0.0, 1.0, 0.0, 1.0, 1.0, 0.0, 1.0, 0.0, 0.0, 1.0, 0.0, 1.0, 1.0, 0.0, 1.0, 0.0, 0.0, 1.0, 0.0, 1.0, 1.0, 0.0, 1.0, 0.0, 0.0, 1.0, 0.0, 1.0, 1.0, 0.0, 1.0, 0.0, 0.0, 1.0, 0.0, 1.0, 1.0, 0.0, 1.0, 0.0, 0.0, 1.0, 0.0, 1.0, 1.0, 0.0, 1.0, 0.0, 0.0, 1.0, 0.0, 1.0, 1.0, 0.0, 1.0, 0.0, 0.0, 1.0, 0.0, 1.0, 1.0, 0.0, 1.0, 0.0, 0.0, 1.0, 0.0, 1.0, 1.0, 0.0, 1.0, 0.0, 0.0, 1.0, 0.0, 1.0, 1.0, 0.0, 1.0, 0.0, 0.0, 1.0, 0.0, 1.0, 1.0, 0.0, 1.0, 0.0, 0.0, 1.0, 0.0, 1.0, 1.0, 0.0, 1.0, 0.0, 0.0, 1.0, 0.0, 1.0, 1.0, 0.0, 1.0, 0.0, 0.0, 1.0, 0.0, 1.0, 1.0, 0.0, 1.0, 0.0, 0.0, 1.0, 0.0, 1.0, 1.0, 0.0, 1.0, 0.0, 0.0, 1.0, 0.0, 1.0, 1.0, 0.0, 1.0, 0.0, 0.0, 1.0, 0.0, 1.0, 1.0, 0.0, 1.0, 0.0, 0.0, 1.0, 0.0, 1.0, 1.0, 0.0, 1.0, 0.0, 0.0, 1.0, 0.0, 1.0, 1.0, 0.0, 1.0, 0.0, 0.0, 1.0, 0.0, 1.0, 1.0, 0.0, 1.0, 0.0, 0.0, 1.0, 0.0, 1.0, 1.0, 0.0, 1.0, 0.0, 0.0, 1.0, 0.0, 1.0, 1.0, 0.0, 1.0, 0.0, 0.0, 1.0, 0.0, 1.0, 1.0, 0.0, 1.0, 0.0, 0.0, 1.0, 0.0, 1.0, 1.0, 0.0, 1.0, 0.0, 0.0, 1.0, 0.0, 1.0, 1.0, 0.0, 1.0, 0.0, 0.0, 1.0, 0.0, 1.0, 1.0, 0.0, 1.0, 0.0, 0.0, 1.0, 0.0, 1.0, 1.0, 0.0, 1.0, 0.0, 0.0, 1.0, 0.0, 1.0, 1.0, 0.0, 1.0, 0.0, 0.0, 1.0, 0.0, 1.0, 1.0, 0.0, 1.0, 0.0, 0.0, 1.0, 0.0, 1.0, 1.0, 0.0, 1.0, 0.0, 0.0, 1.0, 0.0, 1.0, 1.0, 0.0, 1.0, 0.0, 0.0, 1.0, 0.0, 1.0, 1.0, 0.0, 1.0, 0.0, 0.0, 1.0, 0.0, 1.0, 1.0, 0.0, 1.0, 0.0, 0.0, 1.0, 0.0, 1.0, 1.0, 0.0, 1.0, 0.0, 0.0, 1.0, 0.0, 1.0, 1.0, 0.0, 1.0, 0.0, 0.0, 1.0, 0.0, 1.0, 1.0, 0.0, 1.0, 0.0, 0.0, 1.0, 0.0, 1.0, 1.0, 0.0, 1.0, 0.0, 0.0, 1.0, 0.0, 1.0, 1.0, 0.0, 1.0, 0.0, 0.0, 1.0, 0.0, 1.0, 1.0, 0.0, 1.0, 0.0, 0.0, 1.0, 0.0, 1.0, 1.0, 0.0, 1.0, 0.0, 0.0, 1.0, 0.0, 1.0, 1.0, 0.0, 1.0, 0.0, 0.0, 1.0, 0.0, 1.0, 1.0, 0.0, 1.0, 0.0, 0.0, 1.0, 0.0, 1.0, 1.0, 0.0, 1.0, 0.0, 0.0, 1.0, 0.0, 1.0, 1.0, 0.0, 1.0, 0.0, 0.0, 1.0, 0.0, 1.0, 1.0, 0.0, 1.0, 0.0, 0.0, 1.0, 0.0, 1.0, 1.0, 0.0, 1.0, 0.0, 0.0, 1.0, 0.0, 1.0, 1.0, 0.0, 1.0, 0.0, 0.0, 1.0, 0.0, 1.0, 1.0, 0.0, 1.0, 0.0, 0.0, 1.0, 0.0, 1.0, 1.0, 0.0, 1.0, 0.0, 0.0, 1.0, 0.0, 1.0, 1.0, 0.0, 1.0, 0.0, 0.0, 1.0, 0.0, 1.0, 1.0, 0.0, 1.0, 0.0, 0.0, 1.0, 0.0, 1.0, 1.0, 0.0, 1.0, 0.0, 0.0, 1.0, 0.0, 1.0, 1.0, 0.0, 1.0, 0.0, 0.0, 1.0, 0.0, 1.0, 1.0, 0.0, 1.0, 0.0, 0.0, 1.0, 0.0, 1.0, 1.0, 0.0, 1.0, 0.0, 0.0, 1.0, 0.0, 1.0, 1.0, 0.0, 1.0, 0.0, 0.0, 1.0, 0.0, 1.0, 1.0, 0.0, 1.0, 0.0, 0.0, 1.0, 0.0, 1.0, 1.0, 0.0, 1.0, 0.0, 0.0, 1.0, 0.0, 1.0, 1.0, 0.0, 1.0, 0.0, 0.0, 1.0, 0.0, 1.0, 1.0, 0.0, 1.0, 0.0, 0.0, 1.0, 0.0, 1.0, 1.0, 0.0, 1.0, 0.0, 0.0, 1.0, 0.0, 1.0, 1.0, 0.0, 1.0, 0.0, 0.0, 1.0, 0.0, 1.0, 1.0, 0.0, 1.0, 0.0, 0.0, 1.0, 0.0, 1.0, 1.0, 0.0, 1.0, 0.0, 0.0, 1.0, 0.0, 1.0, 1.0, 0.0, 1.0, 0.0, 0.0, 1.0, 0.0, 1.0, 1.0, 0.0, 1.0, 0.0, 0.0, 1.0, 0.0, 1.0, 1.0, 0.0, 1.0, 0.0, 0.0, 1.0, 0.0, 1.0, 1.0, 0.0, 1.0, 0.0, 0.0, 1.0, 0.0, 1.0, 1.0, 0.0, 1.0, 0.0, 0.0, 1.0, 0.0, 1.0, 1.0, 0.0, 1.0, 0.0, 0.0, 1.0, 0.0, 1.0, 1.0, 0.0, 1.0, 0.0, 0.0, 1.0, 0.0, 1.0, 1.0, 0.0, 1.0, 0.0, 0.0, 1.0, 0.0, 1.0, 1.0, 0.0, 1.0, 0.0, 0.0, 1.0, 0.0, 1.0, 1.0, 0.0, 1.0, 0.0, 0.0, 1.0, 0.0, 1.0, 1.0, 0.0, 1.0, 0.0, 0.0, 1.0, 0.0, 1.0, 1.0, 0.0, 1.0, 0.0, 0.0, 1.0, 0.0, 1.0, 1.0, 0.0, 1.0, 0.0, 0.0, 1.0, 0.0, 1.0, 1.0, 0.0, 1.0, 0.0, 0.0, 1.0, 0.0, 1.0, 1.0, 0.0, 1.0, 0.0, 0.0, 1.0, 0.0, 1.0, 1.0, 0.0, 1.0, 0.0, 0.0, 1.0, 0.0, 1.0, 1.0, 0.0, 1.0, 0.0, 0.0, 1.0, 0.0, 1.0, 1.0, 0.0, 1.0, 0.0, 0.0, 1.0, 0.0, 1.0, 1.0, 0.0, 1.0])
me_rock_004.materials.append(mat_lava_rock_black)
me_rock_004.use_remesh_fix_poles = True
me_rock_004.use_remesh_preserve_attributes = False
me_rock_004.auto_texspace = False
me_rock_004.update()

# ---- objects
ob_rock_004 = bpy.data.objects.new('rock.004', me_rock_004)

# ---- transforms, parenting, visibility, modifiers, constraints
ob_rock_004.location = (0.0, 0.0, 0.0)
_m = ob_rock_004.modifiers.new('Auto Smooth', 'NODES')
_m.node_group = ng_auto_smooth
_gi = [s.identifier for s in ng_auto_smooth.interface.items_tree if s.item_type == 'SOCKET' and s.in_out == 'INPUT']
_m[_gi[1]] = 0.5236  # Angle

# ---- collection membership
col_collection.objects.link(ob_rock_004)

# ---- scene / render settings (as saved in the file)
scene.frame_start = 1; scene.frame_end = 250; scene.frame_set(1)
scene.render.engine = 'BLENDER_EEVEE_NEXT'
scene.cycles.sampling_pattern = 'TABULATED_SOBOL'
scene.cycles.use_light_tree = False
scene.view_settings.view_transform = 'Filmic'
bpy.context.view_layer.update()

# ---- added for rendering (the .blend has no active camera and no usable light): camera, sun
cam_auto = bpy.data.cameras.new('AutoCamera')
cam_auto.lens = 50.0
cam_auto.sensor_width = 36.0
cam_auto.clip_end = 1000.0
ob_auto_camera = bpy.data.objects.new('AutoCamera', cam_auto)
scene.collection.objects.link(ob_auto_camera)
ob_auto_camera.location = (1.76012, -2.15507, 1.37657)
ob_auto_camera.rotation_euler = (1.09748, -7.21219e-08, 0.694738)
scene.camera = ob_auto_camera
light_auto_sun = bpy.data.lights.new('AutoSun', 'SUN')
light_auto_sun.energy = 3.0
light_auto_sun.angle = 0.0523599
ob_auto_sun = bpy.data.objects.new('AutoSun', light_auto_sun)
scene.collection.objects.link(ob_auto_sun)
ob_auto_sun.rotation_euler = (0.872665, 0.174533, 0.523599)
bpy.context.view_layer.update()
